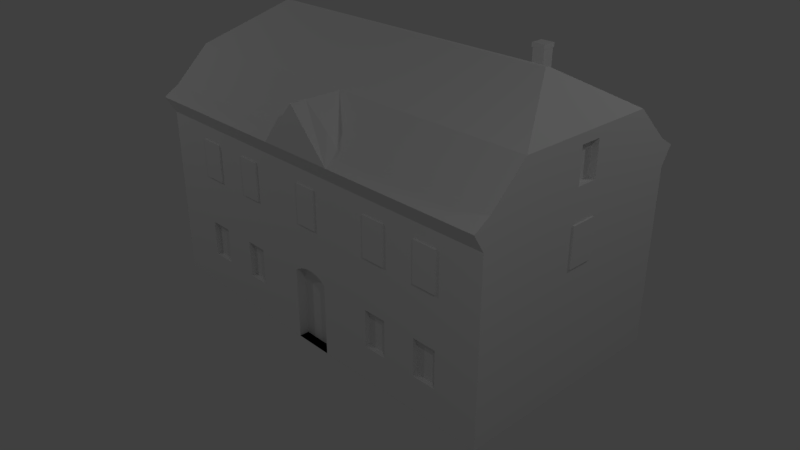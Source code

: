 # Source: Lochotinska_59_35.blend  (saved by Blender 2.78.0; exported with 4.5.12 LTS)
import bpy
from mathutils import Matrix  # noqa: F401  (used for matrix-valued properties, if any)

bpy.ops.wm.read_factory_settings(use_empty=True)
scene = bpy.context.scene
scene.name = 'Scene'

# ---- collections
col_collection_1 = bpy.data.collections.new('Collection 1'); scene.collection.children.link(col_collection_1)

# ---- world
world_world = bpy.data.worlds.new('World'); scene.world = world_world
world_world.color = (0.05088, 0.05088, 0.05088)
world_world.use_sun_shadow = False
world_world.sun_shadow_jitter_overblur = 0.0
world_world.cycles.sampling_method = 'MANUAL'

# ---- cameras
cam_camera = bpy.data.cameras.new('Camera')
cam_camera.clip_end = 100.0
cam_camera.lens = 35.0
cam_camera.sensor_width = 32.0
cam_camera.sensor_height = 18.0
cam_camera.ortho_scale = 7.314
cam_camera.dof.focus_distance = 0.0
cam_camera.dof.aperture_fstop = 128.0

# ---- lights
light_lamp = bpy.data.lights.new('Lamp', 'POINT')
light_lamp.transmission_factor = 0.0
light_lamp.cutoff_distance = 30.0
light_lamp.energy = 100.0
light_lamp.shadow_buffer_clip_start = 1.001
light_lamp.shadow_soft_size = 0.1
light_lamp.shadow_maximum_resolution = 0.006
light_lamp.use_absolute_resolution = True

# ---- meshes
me_plane = bpy.data.meshes.new('Plane')
me_plane.from_pydata([(-1.0, -0.8097, 0.0), (6.324, -0.8097, 0.0), (-1.0, 3.244, 0.0), (6.324, 3.244, 0.0), (-1.0, 3.244, 0.62), (-1.0, -0.8097, 0.62), (6.324, -0.8097, 0.62), (6.324, 3.244, 0.62), (-1.0, 3.244, 1.28), (-1.0, -0.8097, 1.28), (6.324, -0.8097, 1.28), (6.324, 3.244, 1.28), (-1.0, 3.244, 2.19), (-1.0, -0.8097, 2.19), (6.324, -0.8097, 2.19), (6.324, 3.244, 2.19), (-1.0, 3.244, 2.883), (-1.0, -0.8097, 2.883), (6.324, -0.8097, 2.883), (6.324, 3.244, 2.883), (-1.0, 3.244, 3.14), (-1.0, -0.8097, 3.14), (6.324, -0.8097, 3.14), (6.324, 3.244, 3.14), (-1.0, 3.43, 3.454), (-1.0, -1.0, 3.454), (6.324, -1.0, 3.454), (6.324, 3.43, 3.454), (-1.0, 2.503, 4.241), (-1.0, -0.07236, 4.241), (6.324, -0.07236, 4.241), (6.324, 2.503, 4.241), (-0.07647, -0.8097, 1.28), (-0.07647, -0.8097, 2.883), (-0.07647, -0.8097, 0.62), (-0.07647, -0.8097, 2.19), (0.3664, -0.8097, 1.28), (0.3664, -0.8097, 2.883), (0.3664, -0.8097, 0.62), (0.3664, -0.8097, 2.19), (1.019, -0.8097, 1.28), (1.019, -0.8097, 2.883), (1.019, -0.8097, 0.62), (1.019, -0.8097, 2.19), (1.429, -0.8097, 1.28), (1.429, -0.8097, 2.883), (1.429, -0.8097, 0.62), (1.429, -0.8097, 2.19), (2.355, -0.8097, 1.28), (2.355, -0.8097, 2.883), (2.355, -0.8097, 0.62), (2.355, -0.8097, 0.0), (2.355, -0.8097, 2.19), (3.072, -0.8097, 1.28), (3.072, -0.8097, 2.883), (3.072, -0.8097, 0.62), (3.072, -0.8097, 0.0), (3.072, -0.8097, 2.19), (2.355, -0.8097, 1.514), (3.072, -0.8097, 1.514), (2.709, -0.8097, 1.514), (2.508, -0.8097, 2.883), (2.508, -0.8097, 2.19), (2.911, -0.8097, 2.883), (2.911, -0.8097, 2.19), (4.046, -0.8097, 1.28), (4.046, -0.8097, 2.883), (4.046, -0.8097, 0.62), (4.046, -0.8097, 2.19), (4.473, -0.8097, 1.28), (4.473, -0.8097, 2.883), (4.473, -0.8097, 0.62), (4.473, -0.8097, 2.19), (5.085, -0.8097, 1.28), (5.085, -0.8097, 2.883), (5.085, -0.8097, 0.62), (5.085, -0.8097, 2.19), (5.519, -0.8097, 1.28), (5.519, -0.8097, 2.883), (5.519, -0.8097, 0.62), (5.519, -0.8097, 2.19), (-0.07647, -0.7213, 0.62), (-0.07647, -0.7213, 1.28), (0.3664, -0.7213, 1.28), (0.3664, -0.7213, 0.62), (1.019, -0.7213, 0.62), (1.019, -0.7213, 1.28), (1.429, -0.7213, 1.28), (1.429, -0.7213, 0.62), (4.046, -0.7213, 0.62), (4.046, -0.7213, 1.28), (4.473, -0.7213, 1.28), (4.473, -0.7213, 0.62), (5.085, -0.7213, 0.62), (5.085, -0.7213, 1.28), (5.519, -0.7213, 1.28), (5.519, -0.7213, 0.62), (-0.07647, -0.8392, 2.19), (-0.07647, -0.8392, 2.883), (0.3664, -0.8392, 2.883), (0.3664, -0.8392, 2.19), (1.019, -0.8392, 2.19), (1.019, -0.8392, 2.883), (1.429, -0.8392, 2.883), (1.429, -0.8392, 2.19), (2.508, -0.8392, 2.19), (2.508, -0.8392, 2.883), (2.911, -0.8392, 2.883), (2.911, -0.8392, 2.19), (4.046, -0.8392, 2.19), (4.046, -0.8392, 2.883), (4.473, -0.8392, 2.883), (4.473, -0.8392, 2.19), (5.085, -0.8392, 2.19), (5.085, -0.8392, 2.883), (5.519, -0.8392, 2.883), (5.519, -0.8392, 2.19), (2.355, -0.6402, 0.0), (2.355, -0.6402, 0.62), (2.355, -0.6402, 1.28), (3.072, -0.6402, 1.28), (3.072, -0.6402, 0.62), (3.072, -0.6402, 0.0), (2.424, -0.8097, 1.326), (2.996, -0.8097, 1.329), (2.709, -0.8097, 1.514), (2.527, -0.8097, 1.375), (2.647, -0.8097, 1.401), (2.773, -0.8097, 1.402), (2.894, -0.8097, 1.377), (2.996, -0.6402, 1.329), (2.424, -0.6402, 1.326), (2.894, -0.6402, 1.377), (2.773, -0.6402, 1.402), (2.647, -0.6402, 1.401), (2.527, -0.6402, 1.375), (-0.2307, 1.245, 4.944), (-0.2307, 1.185, 4.944), (5.555, 1.185, 4.944), (5.555, 1.245, 4.944), (6.324, -0.717, 3.627), (6.324, 3.147, 3.627), (-1.0, -0.717, 3.627), (-1.0, 3.147, 3.627), (6.324, 1.05, 2.883), (6.324, 1.05, 2.19), (6.324, 1.506, 2.883), (6.324, 1.506, 2.19), (6.324, 1.103, 4.241), (6.324, 1.103, 3.454), (6.324, 1.103, 3.627), (6.324, 1.479, 4.241), (6.324, 1.479, 3.454), (6.324, 1.479, 3.627), (6.324, 1.479, 4.067), (6.324, 1.103, 4.067), (6.203, 1.103, 3.454), (6.203, 1.103, 3.627), (6.203, 1.479, 3.454), (6.203, 1.479, 3.627), (6.203, 1.479, 4.067), (6.203, 1.103, 4.067), (6.35, 1.05, 2.19), (6.35, 1.05, 2.883), (6.35, 1.506, 2.883), (6.35, 1.506, 2.19), (2.709, -1.0, 3.454), (2.709, -0.8392, 2.883), (2.709, -0.8097, 3.14), (2.709, -0.07236, 4.241), (2.709, -0.8392, 2.19), (2.002, -0.717, 3.627), (2.002, -0.07236, 4.241), (2.002, -1.0, 3.454), (3.459, -1.0, 3.454), (3.459, -0.717, 3.627), (3.459, -0.07236, 4.241), (2.002, -1.0, 3.454), (2.709, -1.0, 4.241), (3.459, -0.717, 3.627), (2.709, -0.717, 4.241), (2.002, -0.07236, 4.241), (2.709, -0.07236, 4.241), (2.002, -0.717, 3.627), (3.459, -1.0, 3.454), (3.459, -0.07236, 4.241), (-0.5845, 3.43, 3.454), (-0.5845, 3.147, 3.627), (3.9, 3.147, 3.627), (3.9, 3.43, 3.454), (3.9, 3.244, 2.883), (3.9, 3.244, 0.62), (3.9, 3.244, 0.0), (3.9, 3.244, 2.19), (3.9, 3.244, 3.14), (3.9, 3.244, 1.28), (-0.5845, 3.244, 2.883), (-0.5845, 3.244, 0.62), (-0.5845, 3.244, 0.0), (-0.5845, 3.244, 2.19), (-0.5845, 3.244, 3.14), (-0.5845, 3.244, 1.28), (3.9, 4.111, 3.14), (-0.5845, 4.111, 3.14), (3.9, 3.925, 2.19), (3.9, 3.925, 1.28), (3.9, 3.925, 3.14), (3.9, 3.925, 0.62), (3.9, 3.925, -1.118e-08), (3.9, 3.925, 2.883), (-0.5845, 3.925, 2.883), (-0.5845, 3.925, 0.62), (-0.5845, 3.925, -1.118e-08), (-0.5845, 3.925, 3.14), (-0.5845, 3.925, 1.28), (3.589, 3.36, 3.161), (3.859, 3.36, 3.161), (3.589, 3.63, 3.161), (3.859, 3.63, 3.161), (3.589, 3.63, 3.613), (3.589, 3.36, 3.613), (3.859, 3.36, 3.613), (3.859, 3.63, 3.613), (3.56, 3.66, 3.613), (3.56, 3.331, 3.613), (3.888, 3.331, 3.613), (3.888, 3.66, 3.613), (3.56, 3.66, 3.71), (3.56, 3.331, 3.71), (3.888, 3.331, 3.71), (3.888, 3.66, 3.71), (3.606, 3.613, 3.71), (3.606, 3.377, 3.71), (3.842, 3.377, 3.71), (3.842, 3.613, 3.71), (3.606, 3.613, 4.44), (3.606, 3.377, 4.44), (3.842, 3.377, 4.44), (3.842, 3.613, 4.44), (3.59, 3.629, 4.44), (3.59, 3.362, 4.44), (3.857, 3.362, 4.44), (3.857, 3.629, 4.44), (3.59, 3.629, 4.524), (3.59, 3.362, 4.524), (3.857, 3.362, 4.524), (3.857, 3.629, 4.524), (5.519, 3.244, 2.19), (5.519, 3.244, 2.883), (5.094, 3.244, 2.19), (5.094, 3.244, 2.883), (4.473, 3.244, 2.19), (4.473, 3.244, 2.883), (4.048, 3.244, 2.19), (4.048, 3.244, 2.883), (5.519, 3.272, 2.19), (5.519, 3.272, 2.883), (5.094, 3.272, 2.19), (5.094, 3.272, 2.883), (4.473, 3.272, 2.19), (4.473, 3.272, 2.883), (4.048, 3.272, 2.19), (4.048, 3.272, 2.883), (3.9, 3.925, 1.58), (-0.5845, 3.925, 1.58), (1.664, 3.925, 2.883), (1.664, 3.925, 2.19), (1.664, 3.925, 1.58), (0.7583, 3.925, 2.883), (0.7583, 3.925, 2.19), (0.7583, 3.925, 1.58), (3.053, 3.925, 2.883), (3.053, 3.925, 2.19), (2.603, 3.925, 2.883), (2.603, 3.925, 2.19), (3.053, 3.925, 2.312), (2.603, 3.925, 2.312), (3.053, 3.925, 2.781), (2.603, 3.925, 2.781), (3.053, 3.778, 2.312), (2.603, 3.778, 2.312), (3.053, 3.778, 2.781), (2.603, 3.778, 2.781), (0.7583, 3.43, 2.883), (-0.5845, 3.43, 2.883), (0.7583, 3.43, 2.19), (-0.5845, 3.43, 2.19), (-0.5845, 3.43, 1.58), (0.7583, 3.43, 1.58), (1.664, 3.848, 2.19), (1.664, 3.848, 2.883), (1.664, 3.848, 1.58), (0.7583, 3.848, 2.883), (0.7583, 3.848, 2.19), (0.7583, 3.848, 1.58), (-1.0, 0.6767, 1.28), (-1.0, 0.6767, 0.62), (-1.0, 0.1646, 1.28), (-1.0, 0.1646, 0.62), (-0.8725, 0.6767, 1.28), (-0.8725, 0.6767, 0.62), (-0.8725, 0.1646, 1.28), (-0.8725, 0.1646, 0.62), (-1.0, 0.1646, 2.883), (-1.0, 0.1646, 2.19), (-1.0, 0.6767, 2.19), (-1.0, 0.6767, 2.883), (-1.0, 2.085, 2.883), (-1.0, 2.085, 2.19), (-1.0, 2.588, 2.19), (-1.0, 2.588, 2.883), (-1.047, 0.6767, 2.883), (-1.047, 0.1646, 2.883), (-1.047, 0.6767, 2.19), (-1.047, 0.1646, 2.19), (-1.047, 2.588, 2.883), (-1.047, 2.085, 2.883), (-1.047, 2.588, 2.19), (-1.047, 2.085, 2.19), (-1.0, 0.9167, 4.241), (-1.0, 0.9167, 3.627), (-1.0, 0.7023, 4.241), (-1.0, 0.7023, 3.627), (-1.0, 2.091, 3.627), (-1.0, 2.091, 4.241), (-1.0, 1.886, 3.627), (-1.0, 1.886, 4.241), (-1.0, 0.8856, 4.011), (-1.0, 0.7406, 4.011), (-1.0, 0.8693, 4.169), (-1.0, 0.9146, 4.068), (-1.0, 0.8644, 4.027), (-1.0, 0.8396, 4.037), (-1.0, 0.8131, 4.041), (-1.0, 0.7865, 4.037), (-1.0, 0.7618, 4.027), (-1.0, 2.061, 4.007), (-1.0, 1.916, 4.007), (-1.0, 2.044, 4.166), (-1.0, 2.04, 4.024), (-1.0, 2.015, 4.034), (-1.0, 1.989, 4.037), (-1.0, 1.962, 4.034), (-1.0, 1.937, 4.024), (-0.8708, 1.916, 4.007), (-0.8708, 2.061, 4.007), (-0.8708, 1.937, 4.024), (-0.8708, 1.962, 4.034), (-0.8708, 1.989, 4.037), (-0.8708, 2.015, 4.034), (-0.8708, 2.04, 4.024), (-0.8708, 0.7406, 4.011), (-0.8708, 0.8856, 4.011), (-0.8708, 0.7618, 4.027), (-0.8708, 0.7865, 4.037), (-0.8708, 0.8131, 4.041), (-0.8708, 0.8396, 4.037), (-0.8708, 0.8644, 4.027), (-1.0, 0.7301, 4.0), (-1.0, 0.7301, 3.863), (-1.0, 0.6462, 3.945), (-1.0, 0.7091, 3.969), (-1.0, 0.7017, 3.931), (-1.0, 0.7091, 3.894), (-1.0, 1.912, 4.003), (-1.0, 1.912, 3.866), (-1.0, 1.748, 3.949), (-1.0, 1.857, 4.031), (-1.0, 1.891, 3.972), (-1.0, 1.884, 3.935), (-1.0, 1.891, 3.898), (-0.8708, 1.912, 3.866), (-0.8708, 1.912, 4.003), (-0.8708, 1.891, 3.898), (-0.8708, 1.884, 3.935), (-0.8708, 1.891, 3.972), (-0.8708, 0.7301, 3.863), (-0.8708, 0.7301, 4.0), (-0.8708, 0.7091, 3.894), (-0.8708, 0.7017, 3.931), (-0.8708, 0.7091, 3.969), (-1.0, 0.7301, 3.863), (-1.0, 0.8817, 3.863), (-1.0, 0.7478, 3.697), (-1.0, 0.7572, 3.843), (-1.0, 0.7891, 3.833), (-1.0, 0.8227, 3.833), (-1.0, 0.8546, 3.843), (-1.0, 1.912, 3.866), (-1.0, 2.064, 3.866), (-1.0, 1.931, 3.699), (-1.0, 1.882, 3.806), (-1.0, 1.939, 3.846), (-1.0, 1.971, 3.836), (-1.0, 2.005, 3.836), (-1.0, 2.037, 3.846), (-0.8708, 2.064, 3.866), (-0.8708, 1.912, 3.866), (-0.8708, 2.037, 3.846), (-0.8708, 2.005, 3.836), (-0.8708, 1.971, 3.836), (-0.8708, 1.939, 3.846), (-0.8708, 0.8817, 3.863), (-0.8708, 0.7301, 3.863), (-0.8708, 0.8546, 3.843), (-0.8708, 0.8227, 3.833), (-0.8708, 0.7891, 3.833), (-0.8708, 0.7572, 3.843), (-1.0, 0.9023, 3.883), (-1.0, 0.9023, 3.994), (-1.0, 1.035, 3.928), (-1.0, 0.9474, 3.861), (-1.0, 0.9167, 3.903), (-1.0, 0.9242, 3.926), (-1.0, 0.9242, 3.951), (-1.0, 0.9167, 3.974), (-1.0, 2.078, 3.88), (-1.0, 2.078, 3.99), (-1.0, 2.122, 3.929), (-1.0, 2.092, 3.9), (-1.0, 2.1, 3.923), (-1.0, 2.1, 3.948), (-1.0, 2.092, 3.971), (-0.8708, 2.078, 3.99), (-0.8708, 2.078, 3.88), (-0.8708, 2.092, 3.971), (-0.8708, 2.1, 3.948), (-0.8708, 2.1, 3.923), (-0.8708, 2.092, 3.9), (-0.8708, 0.9023, 3.994), (-0.8708, 0.9023, 3.883), (-0.8708, 0.9167, 3.974), (-0.8708, 0.9242, 3.951), (-0.8708, 0.9242, 3.926), (-0.8708, 0.9167, 3.903)], [], [(0, 2, 198, 192, 3, 1, 56, 51), (6, 7, 11, 10), (0, 51, 50, 46, 42, 38, 34, 5), (1, 3, 7, 6), (2, 0, 5, 298, 296, 4), (3, 192, 191, 7), (8, 295, 305, 308, 309, 12), (4, 296, 295, 8), (7, 191, 195, 11), (5, 34, 32, 9), (15, 247, 248, 19), (11, 195, 193, 253, 251, 249, 247, 15), (9, 32, 35, 13), (10, 11, 15, 147, 145, 14), (18, 144, 146, 19, 23, 22), (13, 35, 33, 17), (14, 145, 144, 18), (12, 309, 310, 16), (23, 194, 189, 27), (16, 310, 307, 306, 303, 17, 21, 20), (19, 248, 250, 252, 254, 190, 194, 23), (17, 33, 37, 41, 45, 49, 61, 63, 54, 66, 70, 74, 78, 18, 22, 168, 21), (25, 173, 171, 142), (21, 168, 166, 173, 25), (22, 23, 27, 152, 149, 26), (20, 21, 25, 24), (30, 148, 151, 31, 139, 138), (26, 149, 150, 140), (24, 25, 142, 322, 320, 325, 323, 143), (27, 189, 188, 141), (82, 81, 84, 83), (36, 32, 82, 83), (76, 80, 116, 113), (35, 32, 36, 39), (39, 36, 40, 43), (36, 38, 42, 40), (37, 39, 43, 41), (45, 41, 102, 103), (43, 40, 44, 47), (75, 79, 96, 93), (45, 47, 52, 49), (47, 44, 48, 58, 52), (44, 46, 50, 48), (48, 50, 118, 119), (49, 52, 62, 61), (52, 58, 60, 59, 57, 64, 62), (51, 56, 122, 117), (55, 56, 1, 6, 79, 75, 71, 67), (54, 57, 68, 66), (57, 59, 53, 65, 68), (53, 55, 67, 65), (123, 48, 119, 131), (53, 124, 130, 120), (70, 66, 110, 111), (63, 64, 57, 54), (44, 40, 86, 87), (78, 74, 114, 115), (68, 65, 69, 72), (72, 69, 73, 76), (69, 71, 75, 73), (70, 72, 76, 74), (39, 37, 99, 100), (76, 73, 77, 80), (69, 65, 90, 91), (78, 80, 14, 18), (80, 77, 10, 14), (77, 79, 6, 10), (86, 85, 88, 87), (90, 89, 92, 91), (94, 93, 96, 95), (67, 71, 92, 89), (42, 46, 88, 85), (34, 38, 84, 81), (65, 67, 89, 90), (71, 69, 91, 92), (79, 77, 95, 96), (32, 34, 81, 82), (73, 75, 93, 94), (38, 36, 83, 84), (46, 44, 87, 88), (77, 73, 94, 95), (40, 42, 85, 86), (98, 97, 100, 99), (102, 101, 104, 103), (106, 105, 170, 167), (110, 109, 112, 111), (114, 113, 116, 115), (37, 33, 98, 99), (68, 72, 112, 109), (80, 78, 115, 116), (43, 47, 104, 101), (74, 76, 113, 114), (61, 62, 105, 106), (35, 39, 100, 97), (47, 45, 103, 104), (41, 43, 101, 102), (63, 61, 106, 167, 107), (66, 68, 109, 110), (62, 64, 108, 170, 105), (72, 70, 111, 112), (33, 35, 97, 98), (64, 63, 107, 108), (118, 117, 122, 121), (55, 53, 120, 121), (123, 125, 60, 58, 48), (119, 118, 121, 120, 130, 132, 133, 134, 135, 131), (50, 51, 117, 118), (56, 55, 121, 122), (123, 126, 125), (126, 127, 125), (127, 128, 125), (128, 129, 125), (129, 124, 125), (130, 124, 129, 132), (132, 129, 128, 133), (133, 128, 127, 134), (134, 127, 126, 135), (135, 126, 123, 131), (59, 60, 125, 124, 53), (137, 138, 139, 136), (28, 324, 326, 319, 321, 29, 137, 136), (31, 28, 136, 139), (29, 172, 169, 176, 30, 138, 137), (140, 150, 155, 148, 30), (142, 171, 172, 29), (141, 188, 187, 143, 28, 31), (143, 323, 418, 417, 336, 338, 324, 28), (157, 156, 158, 159), (145, 147, 165, 162), (146, 147, 15, 19), (148, 155, 154, 151), (150, 149, 156, 157), (151, 154, 153, 141, 31), (153, 152, 27, 141), (149, 152, 158, 156), (160, 161, 157, 159), (155, 150, 157, 161), (152, 153, 159, 158), (154, 155, 161, 160), (153, 154, 160, 159), (163, 162, 165, 164), (144, 145, 162, 163), (147, 146, 164, 165), (146, 144, 163, 164), (185, 182, 179), (172, 171, 183, 181), (169, 172, 181, 182), (167, 170, 108, 107), (166, 168, 22, 26, 174), (166, 174, 184, 178), (176, 169, 182, 185), (176, 175, 140, 30), (175, 174, 26, 140), (180, 178, 184, 179), (181, 183, 182), (183, 177, 178, 180), (173, 166, 178, 177), (175, 176, 185, 179), (171, 173, 177, 183), (174, 175, 179, 184), (182, 183, 180), (179, 182, 180), (187, 186, 24, 143), (188, 189, 186, 187), (204, 263, 267, 266, 274, 272), (194, 190, 209, 206), (191, 192, 208, 207), (186, 189, 202, 203), (197, 201, 214, 211), (195, 191, 207, 205), (284, 286, 199, 196), (197, 198, 2, 4), (199, 201, 8, 12), (200, 196, 16, 20), (186, 200, 20, 24), (196, 199, 12, 16), (201, 197, 4, 8), (202, 206, 213, 203), (205, 207, 211, 214), (207, 208, 212, 211), (206, 209, 271, 273, 265, 268, 210, 213), (209, 204, 272, 275, 277, 271), (198, 197, 211, 212), (190, 193, 204, 209), (214, 201, 199, 286, 287, 264), (196, 200, 213, 210), (193, 195, 205, 263, 204), (200, 186, 203, 213), (192, 198, 212, 208), (189, 194, 206, 202), (215, 217, 218, 216), (221, 222, 226, 225), (216, 218, 222, 221), (217, 215, 220, 219), (218, 217, 219, 222), (215, 216, 221, 220), (226, 223, 227, 230), (219, 220, 224, 223), (222, 219, 223, 226), (220, 221, 225, 224), (228, 229, 233, 232), (224, 225, 229, 228), (225, 226, 230, 229), (223, 224, 228, 227), (233, 234, 238, 237), (229, 230, 234, 233), (227, 228, 232, 231), (230, 227, 231, 234), (238, 235, 239, 242), (231, 232, 236, 235), (234, 231, 235, 238), (232, 233, 237, 236), (241, 242, 246, 245), (236, 237, 241, 240), (237, 238, 242, 241), (235, 236, 240, 239), (244, 245, 246, 243), (239, 240, 244, 243), (242, 239, 243, 246), (240, 241, 245, 244), (252, 251, 259, 260), (250, 249, 251, 252), (254, 252, 260, 262), (254, 253, 193, 190), (256, 255, 257, 258), (260, 259, 261, 262), (250, 248, 256, 258), (248, 247, 255, 256), (253, 254, 262, 261), (251, 253, 261, 259), (249, 250, 258, 257), (247, 249, 257, 255), (282, 281, 279, 280), (264, 270, 267, 263, 205, 214), (266, 267, 291, 289), (270, 269, 293, 294), (269, 270, 288, 285), (270, 264, 287, 288), (271, 277, 278, 273), (273, 278, 276, 274, 266, 265), (276, 275, 272, 274), (278, 277, 281, 282), (277, 275, 279, 281), (276, 278, 282, 280), (275, 276, 280, 279), (285, 288, 287, 286), (283, 285, 286, 284), (268, 269, 285, 283), (210, 268, 283, 284), (290, 289, 293, 292), (289, 291, 294, 293), (269, 268, 292, 293), (267, 270, 294, 291), (268, 265, 290, 292), (265, 266, 289, 290), (299, 300, 302, 301), (298, 297, 301, 302), (297, 298, 5, 9), (297, 295, 299, 301), (296, 298, 302, 300), (295, 296, 300, 299), (304, 297, 9, 13), (303, 304, 13, 17), (305, 295, 297, 304), (303, 306, 311, 312), (307, 308, 305, 306), (310, 309, 317, 315), (311, 313, 314, 312), (315, 317, 318, 316), (309, 308, 318, 317), (306, 305, 313, 311), (304, 303, 312, 314), (305, 304, 314, 313), (308, 307, 316, 318), (307, 310, 315, 316), (327, 330, 366, 365, 388, 391, 410, 409), (390, 389, 416, 418, 323, 325), (376, 378, 379, 380, 377, 351, 353, 354, 355, 356, 357, 352, 429, 431, 432, 433, 434, 430, 402, 404, 405, 406, 407, 403), (381, 359, 376, 403), (327, 409, 429, 352), (326, 367, 366, 330, 329, 319), (408, 382, 402, 430), (411, 410, 391, 390, 325, 320), (371, 373, 374, 375, 372, 344, 346, 347, 348, 349, 350, 345, 423, 425, 426, 427, 428, 424, 396, 398, 399, 400, 401, 397), (358, 328, 351, 377), (416, 389, 396, 424), (388, 365, 371, 397), (336, 417, 423, 345), (324, 338, 337, 364, 367, 326), (327, 331, 332, 333, 334, 335, 328, 329, 330), (336, 339, 338), (339, 340, 338), (340, 341, 338), (341, 342, 338), (342, 343, 338), (343, 337, 338), (327, 352, 357, 331), (331, 357, 356, 332), (332, 356, 355, 333), (333, 355, 354, 334), (334, 354, 353, 335), (335, 353, 351, 328), (336, 345, 350, 339), (339, 350, 349, 340), (340, 349, 348, 341), (341, 348, 347, 342), (342, 347, 346, 343), (343, 346, 344, 337), (364, 337, 344, 372), (358, 361, 360), (361, 362, 360), (362, 363, 360), (363, 359, 360), (364, 368, 369, 370, 365, 366, 367), (364, 372, 375, 368), (368, 375, 374, 369), (369, 374, 373, 370), (370, 373, 371, 365), (358, 377, 380, 361), (361, 380, 379, 362), (362, 379, 378, 363), (363, 378, 376, 359), (319, 329, 328, 358, 360, 321), (381, 384, 383), (384, 385, 383), (385, 386, 383), (386, 387, 383), (387, 382, 383), (388, 392, 393, 394, 395, 389, 390, 391), (396, 389, 395, 398), (398, 395, 394, 399), (399, 394, 393, 400), (400, 393, 392, 401), (401, 392, 388, 397), (381, 403, 407, 384), (384, 407, 406, 385), (385, 406, 405, 386), (386, 405, 404, 387), (387, 404, 402, 382), (321, 360, 359, 381, 383, 322, 142, 29), (408, 412, 413, 414, 415, 409, 410, 411), (416, 419, 418), (419, 420, 418), (420, 421, 418), (421, 422, 418), (422, 417, 418), (429, 409, 415, 431), (431, 415, 414, 432), (432, 414, 413, 433), (433, 413, 412, 434), (434, 412, 408, 430), (423, 417, 422, 425), (425, 422, 421, 426), (426, 421, 420, 427), (427, 420, 419, 428), (428, 419, 416, 424), (383, 382, 408, 411, 320, 322)])
me_plane.use_remesh_preserve_volume = False
me_plane.use_remesh_preserve_attributes = False
me_plane.use_mirror_vertex_groups = False
me_plane.update()

# ---- objects
ob_lamp_003 = bpy.data.objects.new('Lamp.003', light_lamp)
ob_lamp_002 = bpy.data.objects.new('Lamp.002', light_lamp)
ob_lamp_001 = bpy.data.objects.new('Lamp.001', light_lamp)
ob_plane = bpy.data.objects.new('Plane', me_plane)
ob_lamp = bpy.data.objects.new('Lamp', light_lamp)
ob_camera = bpy.data.objects.new('Camera', cam_camera)

# ---- transforms, parenting, visibility, modifiers, constraints
ob_lamp_003.location = (-6.027, 6.19, 5.904)
ob_lamp_003.rotation_euler = (0.6503, 0.05522, 1.866)
ob_lamp_003.lock_rotations_4d = False
ob_lamp_003.empty_display_type = 'ARROWS'
ob_lamp_003.color = (0.0, 0.0, 0.0, 0.0)
ob_lamp_003.lineart.crease_threshold = 0.0
ob_lamp_002.location = (-4.765, -8.965, 5.904)
ob_lamp_002.rotation_euler = (0.6503, 0.05522, 1.866)
ob_lamp_002.lock_rotations_4d = False
ob_lamp_002.empty_display_type = 'ARROWS'
ob_lamp_002.color = (0.0, 0.0, 0.0, 0.0)
ob_lamp_002.lineart.crease_threshold = 0.0
ob_lamp_001.location = (9.261, -7.436, 5.904)
ob_lamp_001.rotation_euler = (0.6503, 0.05522, 1.866)
ob_lamp_001.lock_rotations_4d = False
ob_lamp_001.empty_display_type = 'ARROWS'
ob_lamp_001.color = (0.0, 0.0, 0.0, 0.0)
ob_lamp_001.lineart.crease_threshold = 0.0
ob_plane.location = (-1.206, -2.913, -2.942)
ob_plane.lineart.crease_threshold = 0.0
ob_lamp.location = (8.596, 2.202, 5.904)
ob_lamp.rotation_euler = (0.6503, 0.05522, 1.866)
ob_lamp.lock_rotations_4d = False
ob_lamp.empty_display_type = 'ARROWS'
ob_lamp.color = (0.0, 0.0, 0.0, 0.0)
ob_lamp.lineart.crease_threshold = 0.0
ob_camera.location = (11.36, -11.03, 5.344)
ob_camera.rotation_euler = (1.109, 0.0, 0.8149)
ob_camera.lock_rotations_4d = False
ob_camera.empty_display_type = 'ARROWS'
ob_camera.color = (0.0, 0.0, 0.0, 0.0)
ob_camera.display_type = 'WIRE'
ob_camera.lineart.crease_threshold = 0.0

# ---- collection membership
col_collection_1.objects.link(ob_lamp_003)
col_collection_1.objects.link(ob_lamp_002)
col_collection_1.objects.link(ob_lamp_001)
col_collection_1.objects.link(ob_plane)
col_collection_1.objects.link(ob_lamp)
col_collection_1.objects.link(ob_camera)

# ---- scene / render settings (as saved in the file)
scene.camera = ob_camera
scene.frame_start = 1; scene.frame_end = 250; scene.frame_set(1)
scene.render.engine = 'BLENDER_EEVEE_NEXT'
scene.render.resolution_percentage = 50
scene.render.dither_intensity = 0.0
scene.cycles.use_denoising = False
scene.cycles.samples = 128
scene.cycles.sampling_pattern = 'TABULATED_SOBOL'
scene.cycles.light_sampling_threshold = 0.0
scene.cycles.use_adaptive_sampling = False
scene.cycles.use_light_tree = False
scene.cycles.blur_glossy = 0.0
scene.cycles.sample_clamp_indirect = 0.0
scene.view_settings.view_transform = 'Standard'
bpy.context.view_layer.update()
